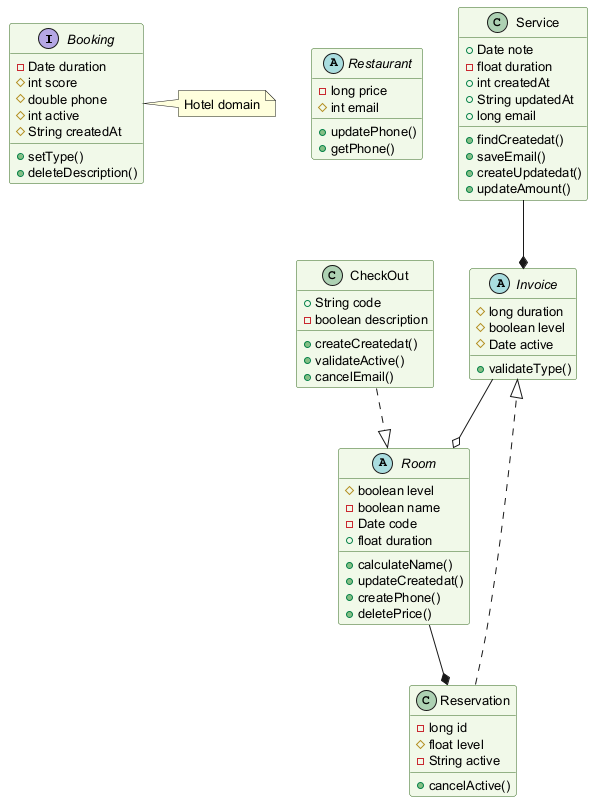

The diagram above was rendered by PlantUML. Its source (embedded in the PNG):
@startuml
skinparam backgroundColor #FFFFFF
skinparam classBackgroundColor #F1F8E9
skinparam classBorderColor #33691E
skinparam defaultFontSize 13
interface Booking {
  -Date duration
  #int score
  #double phone
  #int active
  #String createdAt
  +setType()
  +deleteDescription()
}
abstract class Restaurant {
  -long price
  #int email
  +updatePhone()
  +getPhone()
}
abstract class Invoice {
  #long duration
  #boolean level
  #Date active
  +validateType()
}
class Service {
  +Date note
  -float duration
  +int createdAt
  +String updatedAt
  +long email
  +findCreatedat()
  +saveEmail()
  +createUpdatedat()
  +updateAmount()
}
class Reservation {
  -long id
  #float level
  -String active
  +cancelActive()
}
abstract class Room {
  #boolean level
  -boolean name
  -Date code
  +float duration
  +calculateName()
  +updateCreatedat()
  +createPhone()
  +deletePrice()
}
class CheckOut {
  +String code
  -boolean description
  +createCreatedat()
  +validateActive()
  +cancelEmail()
}
Room --* Reservation
Reservation ..|> Invoice
Service --* Invoice
CheckOut ..|> Room
Invoice --o Room
note right of Booking : Hotel domain
@enduml